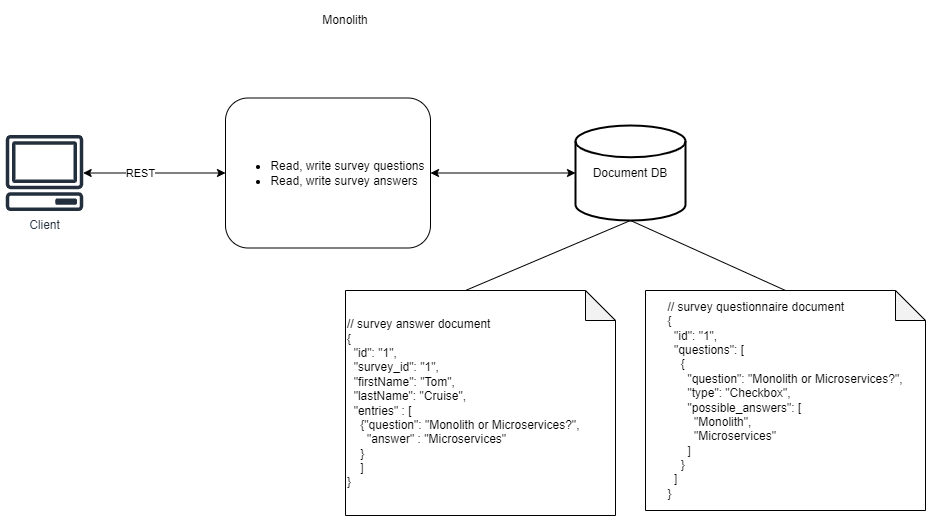

The diagram above was exported from draw.io. Its source (the exported page's mxGraphModel, read from the mxfile embedded in the PNG):
<mxGraphModel dx="1422" dy="794" grid="1" gridSize="10" guides="1" tooltips="1" connect="1" arrows="1" fold="1" page="1" pageScale="1" pageWidth="1600" pageHeight="900" math="0" shadow="0">
  <root>
    <mxCell id="0" />
    <mxCell id="1" parent="0" />
    <mxCell id="wPCP3chbVLIK3HHAn0tl-6" value="Monolith" style="text;html=1;strokeColor=none;fillColor=none;align=center;verticalAlign=middle;whiteSpace=wrap;rounded=0;" vertex="1" parent="1">
      <mxGeometry x="540" y="130" width="60" height="30" as="geometry" />
    </mxCell>
    <mxCell id="wPCP3chbVLIK3HHAn0tl-7" value="&lt;ul&gt;&lt;li&gt;Read, write survey questions&lt;/li&gt;&lt;li style=&quot;text-align: left&quot;&gt;Read, write survey answers&lt;/li&gt;&lt;/ul&gt;" style="rounded=1;whiteSpace=wrap;html=1;" vertex="1" parent="1">
      <mxGeometry x="450" y="222.5" width="205" height="150" as="geometry" />
    </mxCell>
    <mxCell id="wPCP3chbVLIK3HHAn0tl-9" value="Document DB" style="strokeWidth=2;html=1;shape=mxgraph.flowchart.database;whiteSpace=wrap;" vertex="1" parent="1">
      <mxGeometry x="800" y="250" width="110" height="95" as="geometry" />
    </mxCell>
    <mxCell id="wPCP3chbVLIK3HHAn0tl-10" value="// survey answer document&lt;br&gt;{&lt;br&gt;&amp;nbsp; &quot;id&quot;: &quot;1&quot;,&lt;br&gt;&amp;nbsp; &quot;survey_id&quot;: &quot;1&quot;,&lt;br&gt;&amp;nbsp; &quot;firstName&quot;: &quot;Tom&quot;,&lt;br&gt;&amp;nbsp; &quot;lastName&quot;: &quot;Cruise&quot;,&lt;br&gt;&amp;nbsp; &quot;entries&quot; : [&lt;br&gt;&amp;nbsp; &amp;nbsp; {&quot;question&quot;: &quot;Monolith or Microservices?&quot;,&lt;br&gt;&amp;nbsp; &amp;nbsp; &amp;nbsp; &quot;answer&quot; : &quot;Microservices&quot;&lt;br&gt;&amp;nbsp; &amp;nbsp; }&lt;br&gt;&amp;nbsp; &amp;nbsp; ]&lt;br&gt;}" style="shape=note;whiteSpace=wrap;html=1;backgroundOutline=1;darkOpacity=0.05;align=left;" vertex="1" parent="1">
      <mxGeometry x="570" y="415" width="270" height="225" as="geometry" />
    </mxCell>
    <mxCell id="wPCP3chbVLIK3HHAn0tl-11" value="&lt;div style=&quot;text-align: left&quot;&gt;// survey questionnaire document&amp;nbsp;&lt;/div&gt;&lt;div style=&quot;text-align: left&quot;&gt;{&lt;/div&gt;&lt;div style=&quot;text-align: left&quot;&gt;&amp;nbsp; &quot;id&quot;: &quot;1&quot;,&lt;/div&gt;&lt;div style=&quot;text-align: left&quot;&gt;&amp;nbsp; &quot;questions&quot;: [&lt;/div&gt;&lt;div style=&quot;text-align: left&quot;&gt;&amp;nbsp; &amp;nbsp; {&lt;/div&gt;&lt;div style=&quot;text-align: left&quot;&gt;&amp;nbsp; &amp;nbsp; &amp;nbsp; &quot;question&quot;: &quot;Monolith or Microservices?&quot;,&lt;/div&gt;&lt;div style=&quot;text-align: left&quot;&gt;&amp;nbsp; &amp;nbsp; &amp;nbsp; &quot;type&quot;: &quot;Checkbox&quot;,&lt;/div&gt;&lt;div style=&quot;text-align: left&quot;&gt;&amp;nbsp; &amp;nbsp; &amp;nbsp; &quot;possible_answers&quot;: [&lt;/div&gt;&lt;div style=&quot;text-align: left&quot;&gt;&amp;nbsp; &amp;nbsp; &amp;nbsp; &amp;nbsp; &quot;Monolith&quot;,&lt;/div&gt;&lt;div style=&quot;text-align: left&quot;&gt;&amp;nbsp; &amp;nbsp; &amp;nbsp; &amp;nbsp; &quot;Microservices&quot;&lt;/div&gt;&lt;div style=&quot;text-align: left&quot;&gt;&amp;nbsp; &amp;nbsp; &amp;nbsp; ]&lt;/div&gt;&lt;div style=&quot;text-align: left&quot;&gt;&amp;nbsp; &amp;nbsp; }&lt;/div&gt;&lt;div style=&quot;text-align: left&quot;&gt;&amp;nbsp; ]&lt;/div&gt;&lt;div style=&quot;text-align: left&quot;&gt;}&lt;/div&gt;" style="shape=note;whiteSpace=wrap;html=1;backgroundOutline=1;darkOpacity=0.05;" vertex="1" parent="1">
      <mxGeometry x="870" y="415" width="280" height="220" as="geometry" />
    </mxCell>
    <mxCell id="wPCP3chbVLIK3HHAn0tl-13" value="" style="endArrow=none;html=1;rounded=0;exitX=0;exitY=0;exitDx=120;exitDy=0;exitPerimeter=0;entryX=0.5;entryY=1;entryDx=0;entryDy=0;entryPerimeter=0;" edge="1" parent="1" source="wPCP3chbVLIK3HHAn0tl-10" target="wPCP3chbVLIK3HHAn0tl-9">
      <mxGeometry width="50" height="50" relative="1" as="geometry">
        <mxPoint x="700" y="310" as="sourcePoint" />
        <mxPoint x="750" y="260" as="targetPoint" />
      </mxGeometry>
    </mxCell>
    <mxCell id="wPCP3chbVLIK3HHAn0tl-14" value="" style="endArrow=none;html=1;rounded=0;entryX=0.5;entryY=0;entryDx=0;entryDy=0;entryPerimeter=0;exitX=0.5;exitY=1;exitDx=0;exitDy=0;exitPerimeter=0;" edge="1" parent="1" source="wPCP3chbVLIK3HHAn0tl-9" target="wPCP3chbVLIK3HHAn0tl-11">
      <mxGeometry width="50" height="50" relative="1" as="geometry">
        <mxPoint x="910" y="400" as="sourcePoint" />
        <mxPoint x="960" y="350" as="targetPoint" />
      </mxGeometry>
    </mxCell>
    <mxCell id="wPCP3chbVLIK3HHAn0tl-16" value="Client" style="sketch=0;outlineConnect=0;fontColor=#232F3E;gradientColor=none;fillColor=#232F3D;strokeColor=none;dashed=0;verticalLabelPosition=bottom;verticalAlign=top;align=center;html=1;fontSize=12;fontStyle=0;aspect=fixed;pointerEvents=1;shape=mxgraph.aws4.client;" vertex="1" parent="1">
      <mxGeometry x="230" y="259.5" width="78" height="76" as="geometry" />
    </mxCell>
    <mxCell id="wPCP3chbVLIK3HHAn0tl-17" value="" style="endArrow=classic;startArrow=classic;html=1;rounded=0;entryX=0;entryY=0.5;entryDx=0;entryDy=0;" edge="1" parent="1" source="wPCP3chbVLIK3HHAn0tl-16" target="wPCP3chbVLIK3HHAn0tl-7">
      <mxGeometry width="50" height="50" relative="1" as="geometry">
        <mxPoint x="320" y="450" as="sourcePoint" />
        <mxPoint x="370" y="400" as="targetPoint" />
      </mxGeometry>
    </mxCell>
    <mxCell id="wPCP3chbVLIK3HHAn0tl-18" value="REST" style="edgeLabel;html=1;align=center;verticalAlign=middle;resizable=0;points=[];" vertex="1" connectable="0" parent="wPCP3chbVLIK3HHAn0tl-17">
      <mxGeometry x="-0.1944" y="1" relative="1" as="geometry">
        <mxPoint y="1" as="offset" />
      </mxGeometry>
    </mxCell>
    <mxCell id="wPCP3chbVLIK3HHAn0tl-20" value="" style="endArrow=classic;startArrow=classic;html=1;rounded=0;entryX=0;entryY=0.5;entryDx=0;entryDy=0;entryPerimeter=0;exitX=1;exitY=0.5;exitDx=0;exitDy=0;" edge="1" parent="1" source="wPCP3chbVLIK3HHAn0tl-7" target="wPCP3chbVLIK3HHAn0tl-9">
      <mxGeometry width="50" height="50" relative="1" as="geometry">
        <mxPoint x="410" y="500" as="sourcePoint" />
        <mxPoint x="460" y="450" as="targetPoint" />
      </mxGeometry>
    </mxCell>
  </root>
</mxGraphModel>